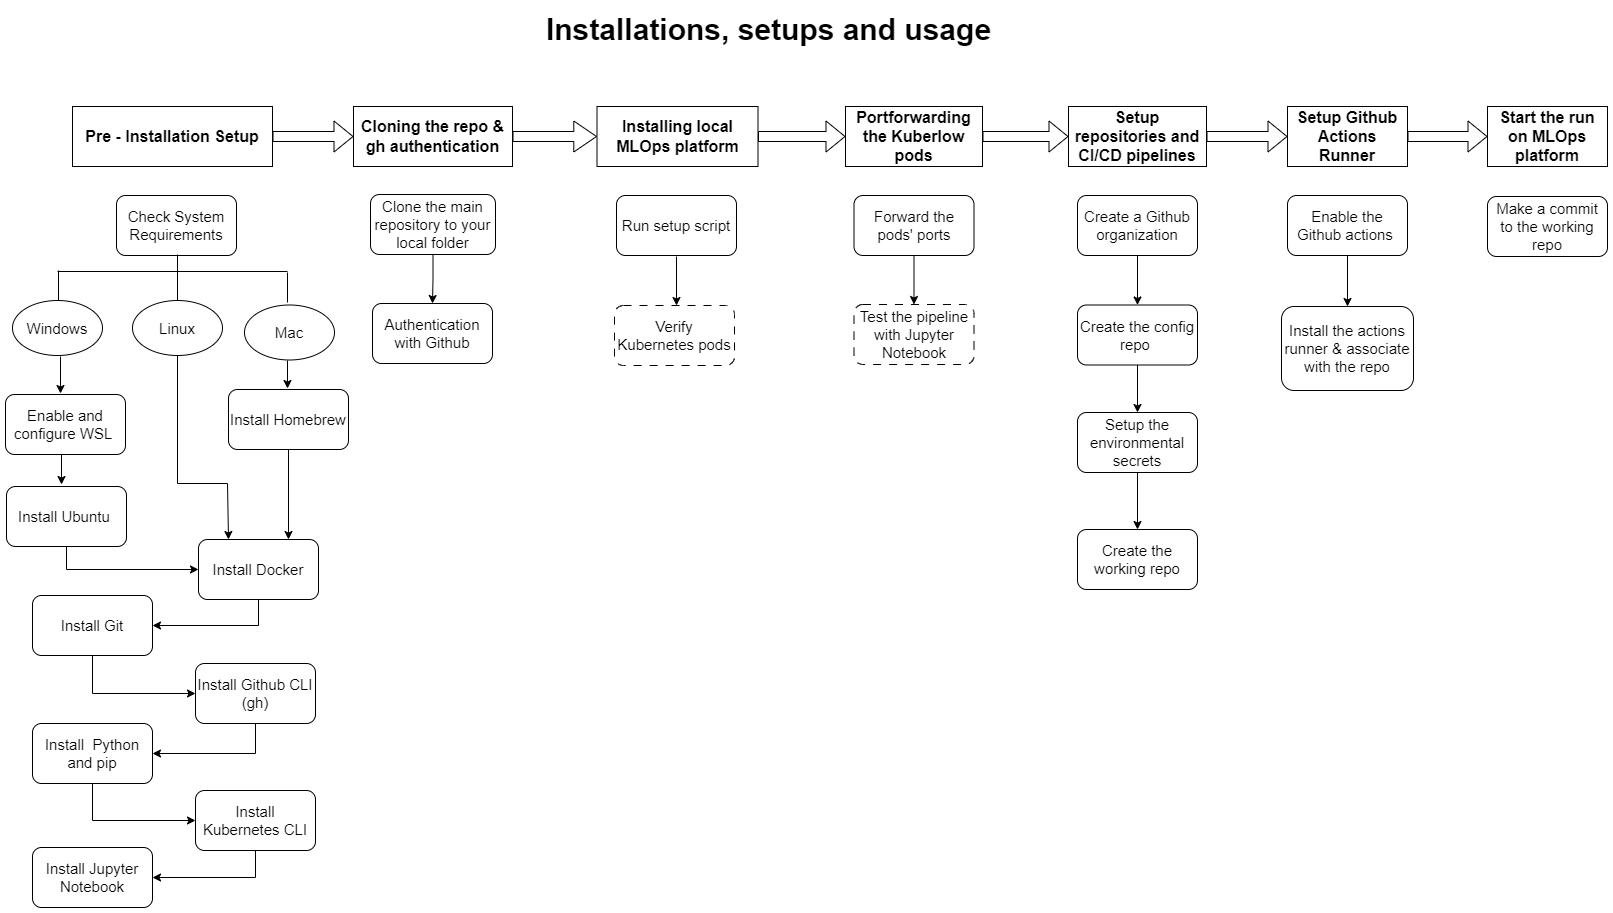

The diagram above was exported from draw.io. Its source (the exported page's mxGraphModel, read from the mxfile embedded in the PNG):
<mxGraphModel dx="1050" dy="629" grid="0" gridSize="10" guides="1" tooltips="1" connect="1" arrows="1" fold="1" page="1" pageScale="1" pageWidth="1654" pageHeight="1169" background="none" math="0" shadow="0">
  <root>
    <mxCell id="0" />
    <mxCell id="1" parent="0" />
    <mxCell id="pV_ENtJMJlO4xu-01SIK-55" value="&lt;font&gt;Check System Requirements&lt;/font&gt;" style="rounded=1;whiteSpace=wrap;html=1;fontSize=15;" parent="1" vertex="1">
      <mxGeometry x="137" y="236" width="120" height="60" as="geometry" />
    </mxCell>
    <mxCell id="pV_ENtJMJlO4xu-01SIK-56" value="&lt;span data-teams=&quot;true&quot;&gt;&lt;b&gt;&lt;font style=&quot;font-size: 30px;&quot;&gt;Installations, setups and usage&lt;/font&gt;&lt;/b&gt;&lt;/span&gt;" style="text;html=1;align=center;verticalAlign=middle;resizable=0;points=[];autosize=1;strokeColor=none;fillColor=none;" parent="1" vertex="1">
      <mxGeometry x="557" y="46" width="463" height="48" as="geometry" />
    </mxCell>
    <mxCell id="k2T-g_htHbja577PyHqE-17" style="edgeStyle=orthogonalEdgeStyle;rounded=0;orthogonalLoop=1;jettySize=auto;html=1;exitX=0.5;exitY=1;exitDx=0;exitDy=0;" parent="1" edge="1">
      <mxGeometry relative="1" as="geometry">
        <mxPoint x="82" y="488" as="sourcePoint" />
        <mxPoint x="82" y="525" as="targetPoint" />
      </mxGeometry>
    </mxCell>
    <mxCell id="pV_ENtJMJlO4xu-01SIK-57" value="&lt;font&gt;Enable and configure WSL&amp;nbsp;&lt;/font&gt;" style="rounded=1;whiteSpace=wrap;html=1;fontSize=15;" parent="1" vertex="1">
      <mxGeometry x="26" y="435" width="120" height="60" as="geometry" />
    </mxCell>
    <mxCell id="k2T-g_htHbja577PyHqE-21" style="edgeStyle=orthogonalEdgeStyle;rounded=0;orthogonalLoop=1;jettySize=auto;html=1;exitX=0.5;exitY=1;exitDx=0;exitDy=0;entryX=0;entryY=0.5;entryDx=0;entryDy=0;" parent="1" source="pV_ENtJMJlO4xu-01SIK-58" target="pV_ENtJMJlO4xu-01SIK-59" edge="1">
      <mxGeometry relative="1" as="geometry" />
    </mxCell>
    <mxCell id="pV_ENtJMJlO4xu-01SIK-58" value="Install Ubuntu&amp;nbsp;" style="rounded=1;whiteSpace=wrap;html=1;fontSize=15;" parent="1" vertex="1">
      <mxGeometry x="27" y="527" width="120" height="60" as="geometry" />
    </mxCell>
    <mxCell id="pV_ENtJMJlO4xu-01SIK-112" style="edgeStyle=orthogonalEdgeStyle;rounded=0;orthogonalLoop=1;jettySize=auto;html=1;exitX=0.5;exitY=1;exitDx=0;exitDy=0;fontSize=15;" parent="1" source="pV_ENtJMJlO4xu-01SIK-59" target="pV_ENtJMJlO4xu-01SIK-60" edge="1">
      <mxGeometry relative="1" as="geometry" />
    </mxCell>
    <mxCell id="pV_ENtJMJlO4xu-01SIK-59" value="Install Docker" style="rounded=1;whiteSpace=wrap;html=1;fontSize=15;" parent="1" vertex="1">
      <mxGeometry x="219" y="580" width="120" height="60" as="geometry" />
    </mxCell>
    <mxCell id="pV_ENtJMJlO4xu-01SIK-113" style="edgeStyle=orthogonalEdgeStyle;rounded=0;orthogonalLoop=1;jettySize=auto;html=1;exitX=0.5;exitY=1;exitDx=0;exitDy=0;entryX=0;entryY=0.5;entryDx=0;entryDy=0;fontSize=15;" parent="1" source="pV_ENtJMJlO4xu-01SIK-60" target="pV_ENtJMJlO4xu-01SIK-61" edge="1">
      <mxGeometry relative="1" as="geometry" />
    </mxCell>
    <mxCell id="pV_ENtJMJlO4xu-01SIK-60" value="Install Git" style="rounded=1;whiteSpace=wrap;html=1;fontSize=15;" parent="1" vertex="1">
      <mxGeometry x="53" y="636" width="120" height="60" as="geometry" />
    </mxCell>
    <mxCell id="pV_ENtJMJlO4xu-01SIK-114" style="edgeStyle=orthogonalEdgeStyle;rounded=0;orthogonalLoop=1;jettySize=auto;html=1;exitX=0.5;exitY=1;exitDx=0;exitDy=0;entryX=1;entryY=0.5;entryDx=0;entryDy=0;fontSize=15;" parent="1" source="pV_ENtJMJlO4xu-01SIK-61" target="pV_ENtJMJlO4xu-01SIK-62" edge="1">
      <mxGeometry relative="1" as="geometry" />
    </mxCell>
    <mxCell id="pV_ENtJMJlO4xu-01SIK-61" value="Install Github CLI (gh)" style="rounded=1;whiteSpace=wrap;html=1;fontSize=15;" parent="1" vertex="1">
      <mxGeometry x="216" y="704" width="120" height="60" as="geometry" />
    </mxCell>
    <mxCell id="pV_ENtJMJlO4xu-01SIK-115" style="edgeStyle=orthogonalEdgeStyle;rounded=0;orthogonalLoop=1;jettySize=auto;html=1;exitX=0.5;exitY=1;exitDx=0;exitDy=0;entryX=0;entryY=0.5;entryDx=0;entryDy=0;fontSize=15;" parent="1" source="pV_ENtJMJlO4xu-01SIK-62" target="pV_ENtJMJlO4xu-01SIK-63" edge="1">
      <mxGeometry relative="1" as="geometry" />
    </mxCell>
    <mxCell id="pV_ENtJMJlO4xu-01SIK-62" value="Install&amp;nbsp; Python and pip" style="rounded=1;whiteSpace=wrap;html=1;fontSize=15;" parent="1" vertex="1">
      <mxGeometry x="53" y="764" width="120" height="60" as="geometry" />
    </mxCell>
    <mxCell id="9jLViu0mf0XPeVJ8ESHT-2" style="edgeStyle=orthogonalEdgeStyle;rounded=0;orthogonalLoop=1;jettySize=auto;html=1;exitX=0.5;exitY=1;exitDx=0;exitDy=0;entryX=1;entryY=0.5;entryDx=0;entryDy=0;" parent="1" source="pV_ENtJMJlO4xu-01SIK-63" target="pV_ENtJMJlO4xu-01SIK-65" edge="1">
      <mxGeometry relative="1" as="geometry" />
    </mxCell>
    <mxCell id="pV_ENtJMJlO4xu-01SIK-63" value="Install Kubernetes CLI" style="rounded=1;whiteSpace=wrap;html=1;fontSize=15;" parent="1" vertex="1">
      <mxGeometry x="216" y="831" width="120" height="60" as="geometry" />
    </mxCell>
    <mxCell id="pV_ENtJMJlO4xu-01SIK-65" value="Install Jupyter Notebook" style="rounded=1;whiteSpace=wrap;html=1;fontSize=15;" parent="1" vertex="1">
      <mxGeometry x="53" y="888" width="120" height="60" as="geometry" />
    </mxCell>
    <mxCell id="pV_ENtJMJlO4xu-01SIK-67" value="&lt;font&gt;&lt;b&gt;Pre - Installation Setup&lt;/b&gt;&lt;/font&gt;" style="rounded=0;whiteSpace=wrap;html=1;rotation=0;fontSize=16;" parent="1" vertex="1">
      <mxGeometry x="93" y="147" width="200" height="60" as="geometry" />
    </mxCell>
    <mxCell id="pV_ENtJMJlO4xu-01SIK-118" style="edgeStyle=orthogonalEdgeStyle;rounded=0;orthogonalLoop=1;jettySize=auto;html=1;exitX=0.5;exitY=1;exitDx=0;exitDy=0;entryX=0.5;entryY=0;entryDx=0;entryDy=0;fontSize=15;" parent="1" source="pV_ENtJMJlO4xu-01SIK-68" target="pV_ENtJMJlO4xu-01SIK-69" edge="1">
      <mxGeometry relative="1" as="geometry" />
    </mxCell>
    <mxCell id="pV_ENtJMJlO4xu-01SIK-68" value="Clone the main repository to your local folder" style="rounded=1;whiteSpace=wrap;html=1;fontSize=15;" parent="1" vertex="1">
      <mxGeometry x="391" y="235" width="125" height="60" as="geometry" />
    </mxCell>
    <mxCell id="pV_ENtJMJlO4xu-01SIK-69" value="Authentication with Github" style="rounded=1;whiteSpace=wrap;html=1;fontSize=15;" parent="1" vertex="1">
      <mxGeometry x="393" y="344" width="120" height="60" as="geometry" />
    </mxCell>
    <mxCell id="pV_ENtJMJlO4xu-01SIK-71" value="Run setup script" style="rounded=1;whiteSpace=wrap;html=1;fontSize=15;" parent="1" vertex="1">
      <mxGeometry x="637" y="236" width="120" height="60" as="geometry" />
    </mxCell>
    <mxCell id="pV_ENtJMJlO4xu-01SIK-72" value="Verify Kubernetes pods" style="rounded=1;whiteSpace=wrap;html=1;fontSize=15;dashed=1;dashPattern=8 8;" parent="1" vertex="1">
      <mxGeometry x="635" y="346" width="120" height="60" as="geometry" />
    </mxCell>
    <mxCell id="pV_ENtJMJlO4xu-01SIK-125" style="edgeStyle=orthogonalEdgeStyle;rounded=0;orthogonalLoop=1;jettySize=auto;html=1;exitX=0.5;exitY=1;exitDx=0;exitDy=0;entryX=0.5;entryY=0;entryDx=0;entryDy=0;fontSize=15;" parent="1" source="pV_ENtJMJlO4xu-01SIK-73" target="pV_ENtJMJlO4xu-01SIK-74" edge="1">
      <mxGeometry relative="1" as="geometry">
        <mxPoint x="934" y="341" as="targetPoint" />
      </mxGeometry>
    </mxCell>
    <mxCell id="pV_ENtJMJlO4xu-01SIK-73" value="Forward the pods'&amp;nbsp;&lt;span style=&quot;background-color: initial;&quot;&gt;ports&lt;/span&gt;" style="rounded=1;whiteSpace=wrap;html=1;fontSize=15;" parent="1" vertex="1">
      <mxGeometry x="874.5" y="236" width="120" height="60" as="geometry" />
    </mxCell>
    <mxCell id="pV_ENtJMJlO4xu-01SIK-74" value="Test the pipeline with Jupyter Notebook" style="rounded=1;whiteSpace=wrap;html=1;fontSize=15;dashed=1;dashPattern=8 8;" parent="1" vertex="1">
      <mxGeometry x="874.5" y="345" width="120" height="60" as="geometry" />
    </mxCell>
    <mxCell id="pV_ENtJMJlO4xu-01SIK-78" value="&lt;font&gt;&lt;b&gt;Installing local MLOps platform&lt;/b&gt;&lt;/font&gt;" style="rounded=0;whiteSpace=wrap;html=1;rotation=0;fontSize=16;" parent="1" vertex="1">
      <mxGeometry x="617.5" y="147" width="161" height="60" as="geometry" />
    </mxCell>
    <mxCell id="pV_ENtJMJlO4xu-01SIK-80" value="&lt;b&gt;&lt;font&gt;Portforwarding the Kuberlow pods&lt;/font&gt;&lt;/b&gt;" style="rounded=0;whiteSpace=wrap;html=1;rotation=0;fontSize=16;" parent="1" vertex="1">
      <mxGeometry x="866" y="147" width="137" height="60" as="geometry" />
    </mxCell>
    <mxCell id="pV_ENtJMJlO4xu-01SIK-84" style="edgeStyle=orthogonalEdgeStyle;rounded=0;orthogonalLoop=1;jettySize=auto;html=1;exitX=0.5;exitY=1;exitDx=0;exitDy=0;fontSize=15;" parent="1" edge="1">
      <mxGeometry relative="1" as="geometry">
        <mxPoint x="118" y="579.9999999999999" as="sourcePoint" />
        <mxPoint x="118" y="579.9999999999999" as="targetPoint" />
      </mxGeometry>
    </mxCell>
    <mxCell id="pV_ENtJMJlO4xu-01SIK-85" value="&lt;font&gt;&lt;b&gt;Cloning the repo &amp;amp; gh authentication&lt;/b&gt;&lt;/font&gt;" style="rounded=0;whiteSpace=wrap;html=1;fontSize=16;" parent="1" vertex="1">
      <mxGeometry x="374" y="147" width="159" height="60" as="geometry" />
    </mxCell>
    <mxCell id="pV_ENtJMJlO4xu-01SIK-87" value="&lt;font&gt;Setup repositories and CI/CD pipelines&lt;/font&gt;" style="rounded=0;whiteSpace=wrap;html=1;fontStyle=1;fontSize=16;" parent="1" vertex="1">
      <mxGeometry x="1089" y="147" width="138" height="60" as="geometry" />
    </mxCell>
    <mxCell id="pV_ENtJMJlO4xu-01SIK-88" value="&lt;font&gt;Start the run on MLOps platform&lt;/font&gt;" style="rounded=0;whiteSpace=wrap;html=1;fontStyle=1;fontSize=16;" parent="1" vertex="1">
      <mxGeometry x="1508" y="147" width="120" height="60" as="geometry" />
    </mxCell>
    <mxCell id="pV_ENtJMJlO4xu-01SIK-89" value="&lt;font&gt;Setup Github Actions Runner&lt;/font&gt;" style="rounded=0;whiteSpace=wrap;html=1;fontStyle=1;fontSize=16;" parent="1" vertex="1">
      <mxGeometry x="1308" y="147" width="120" height="60" as="geometry" />
    </mxCell>
    <mxCell id="pV_ENtJMJlO4xu-01SIK-96" value="" style="shape=flexArrow;endArrow=classic;html=1;rounded=0;fontSize=16;" parent="1" source="pV_ENtJMJlO4xu-01SIK-67" target="pV_ENtJMJlO4xu-01SIK-85" edge="1">
      <mxGeometry width="50" height="50" relative="1" as="geometry">
        <mxPoint x="318" y="200" as="sourcePoint" />
        <mxPoint x="368" y="150" as="targetPoint" />
      </mxGeometry>
    </mxCell>
    <mxCell id="pV_ENtJMJlO4xu-01SIK-97" value="" style="shape=flexArrow;endArrow=classic;html=1;rounded=0;fontSize=16;width=10;endSize=7.24;" parent="1" source="pV_ENtJMJlO4xu-01SIK-85" target="pV_ENtJMJlO4xu-01SIK-78" edge="1">
      <mxGeometry width="50" height="50" relative="1" as="geometry">
        <mxPoint x="530" y="180" as="sourcePoint" />
        <mxPoint x="618" y="180" as="targetPoint" />
      </mxGeometry>
    </mxCell>
    <mxCell id="pV_ENtJMJlO4xu-01SIK-100" value="" style="shape=flexArrow;endArrow=classic;html=1;rounded=0;fontSize=16;" parent="1" source="pV_ENtJMJlO4xu-01SIK-78" target="pV_ENtJMJlO4xu-01SIK-80" edge="1">
      <mxGeometry width="50" height="50" relative="1" as="geometry">
        <mxPoint x="774" y="180" as="sourcePoint" />
        <mxPoint x="864" y="180" as="targetPoint" />
      </mxGeometry>
    </mxCell>
    <mxCell id="pV_ENtJMJlO4xu-01SIK-101" value="" style="shape=flexArrow;endArrow=classic;html=1;rounded=0;fontSize=16;" parent="1" source="pV_ENtJMJlO4xu-01SIK-80" target="pV_ENtJMJlO4xu-01SIK-87" edge="1">
      <mxGeometry width="50" height="50" relative="1" as="geometry">
        <mxPoint x="1002" y="180" as="sourcePoint" />
        <mxPoint x="1087" y="182" as="targetPoint" />
      </mxGeometry>
    </mxCell>
    <mxCell id="pV_ENtJMJlO4xu-01SIK-102" value="" style="shape=flexArrow;endArrow=classic;html=1;rounded=0;fontStyle=1;fontSize=16;" parent="1" source="pV_ENtJMJlO4xu-01SIK-87" target="pV_ENtJMJlO4xu-01SIK-89" edge="1">
      <mxGeometry width="50" height="50" relative="1" as="geometry">
        <mxPoint x="1228" y="182" as="sourcePoint" />
        <mxPoint x="1309" y="182" as="targetPoint" />
      </mxGeometry>
    </mxCell>
    <mxCell id="pV_ENtJMJlO4xu-01SIK-103" value="" style="shape=flexArrow;endArrow=classic;html=1;rounded=0;fontStyle=1;fontSize=16;" parent="1" source="pV_ENtJMJlO4xu-01SIK-89" target="pV_ENtJMJlO4xu-01SIK-88" edge="1">
      <mxGeometry width="50" height="50" relative="1" as="geometry">
        <mxPoint x="1428" y="182" as="sourcePoint" />
        <mxPoint x="1507" y="181" as="targetPoint" />
      </mxGeometry>
    </mxCell>
    <mxCell id="k2T-g_htHbja577PyHqE-25" style="edgeStyle=orthogonalEdgeStyle;rounded=0;orthogonalLoop=1;jettySize=auto;html=1;exitX=0.5;exitY=1;exitDx=0;exitDy=0;entryX=0.75;entryY=0;entryDx=0;entryDy=0;" parent="1" source="k2T-g_htHbja577PyHqE-1" target="pV_ENtJMJlO4xu-01SIK-59" edge="1">
      <mxGeometry relative="1" as="geometry" />
    </mxCell>
    <mxCell id="k2T-g_htHbja577PyHqE-1" value="&lt;font style=&quot;font-size: 15px;&quot;&gt;Install Homebrew&lt;/font&gt;" style="rounded=1;whiteSpace=wrap;html=1;" parent="1" vertex="1">
      <mxGeometry x="249" y="430" width="120" height="60" as="geometry" />
    </mxCell>
    <mxCell id="k2T-g_htHbja577PyHqE-3" value="" style="endArrow=none;html=1;rounded=0;" parent="1" edge="1">
      <mxGeometry width="50" height="50" relative="1" as="geometry">
        <mxPoint x="79" y="341" as="sourcePoint" />
        <mxPoint x="79" y="311" as="targetPoint" />
      </mxGeometry>
    </mxCell>
    <mxCell id="k2T-g_htHbja577PyHqE-4" value="&lt;font style=&quot;font-size: 15px;&quot;&gt;Windows&lt;/font&gt;" style="ellipse;whiteSpace=wrap;html=1;" parent="1" vertex="1">
      <mxGeometry x="33" y="341" width="90" height="55" as="geometry" />
    </mxCell>
    <mxCell id="k2T-g_htHbja577PyHqE-5" value="" style="endArrow=none;html=1;rounded=0;" parent="1" edge="1">
      <mxGeometry width="50" height="50" relative="1" as="geometry">
        <mxPoint x="198" y="343" as="sourcePoint" />
        <mxPoint x="198" y="313" as="targetPoint" />
      </mxGeometry>
    </mxCell>
    <mxCell id="k2T-g_htHbja577PyHqE-6" value="" style="endArrow=none;html=1;rounded=0;" parent="1" edge="1">
      <mxGeometry width="50" height="50" relative="1" as="geometry">
        <mxPoint x="308" y="343" as="sourcePoint" />
        <mxPoint x="308" y="313" as="targetPoint" />
      </mxGeometry>
    </mxCell>
    <mxCell id="k2T-g_htHbja577PyHqE-7" value="&lt;span style=&quot;font-size: 15px;&quot;&gt;Linux&lt;/span&gt;" style="ellipse;whiteSpace=wrap;html=1;" parent="1" vertex="1">
      <mxGeometry x="153" y="341" width="90" height="55" as="geometry" />
    </mxCell>
    <mxCell id="k2T-g_htHbja577PyHqE-8" value="&lt;font style=&quot;font-size: 15px;&quot;&gt;Mac&lt;/font&gt;" style="ellipse;whiteSpace=wrap;html=1;" parent="1" vertex="1">
      <mxGeometry x="265" y="345.5" width="90" height="55" as="geometry" />
    </mxCell>
    <mxCell id="k2T-g_htHbja577PyHqE-9" value="" style="endArrow=none;html=1;rounded=0;" parent="1" edge="1">
      <mxGeometry width="50" height="50" relative="1" as="geometry">
        <mxPoint x="78" y="312" as="sourcePoint" />
        <mxPoint x="308" y="312" as="targetPoint" />
      </mxGeometry>
    </mxCell>
    <mxCell id="k2T-g_htHbja577PyHqE-10" value="" style="endArrow=none;html=1;rounded=0;" parent="1" edge="1">
      <mxGeometry width="50" height="50" relative="1" as="geometry">
        <mxPoint x="198" y="325" as="sourcePoint" />
        <mxPoint x="198" y="295" as="targetPoint" />
      </mxGeometry>
    </mxCell>
    <mxCell id="k2T-g_htHbja577PyHqE-16" style="edgeStyle=orthogonalEdgeStyle;rounded=0;orthogonalLoop=1;jettySize=auto;html=1;exitX=0.5;exitY=1;exitDx=0;exitDy=0;entryX=0.411;entryY=-0.06;entryDx=0;entryDy=0;entryPerimeter=0;" parent="1" edge="1">
      <mxGeometry relative="1" as="geometry">
        <mxPoint x="308" y="401" as="sourcePoint" />
        <mxPoint x="308" y="429" as="targetPoint" />
      </mxGeometry>
    </mxCell>
    <mxCell id="k2T-g_htHbja577PyHqE-20" style="edgeStyle=orthogonalEdgeStyle;rounded=0;orthogonalLoop=1;jettySize=auto;html=1;exitX=0.5;exitY=1;exitDx=0;exitDy=0;" parent="1" edge="1">
      <mxGeometry relative="1" as="geometry">
        <mxPoint x="81" y="397" as="sourcePoint" />
        <mxPoint x="81" y="434" as="targetPoint" />
      </mxGeometry>
    </mxCell>
    <mxCell id="k2T-g_htHbja577PyHqE-26" style="edgeStyle=orthogonalEdgeStyle;rounded=0;orthogonalLoop=1;jettySize=auto;html=1;exitX=0.5;exitY=1;exitDx=0;exitDy=0;entryX=0.25;entryY=0;entryDx=0;entryDy=0;" parent="1" source="k2T-g_htHbja577PyHqE-7" target="pV_ENtJMJlO4xu-01SIK-59" edge="1">
      <mxGeometry relative="1" as="geometry">
        <mxPoint x="228" y="580" as="targetPoint" />
        <Array as="points">
          <mxPoint x="198" y="524" />
          <mxPoint x="248" y="524" />
        </Array>
      </mxGeometry>
    </mxCell>
    <mxCell id="9jLViu0mf0XPeVJ8ESHT-1" style="edgeStyle=orthogonalEdgeStyle;rounded=0;orthogonalLoop=1;jettySize=auto;html=1;exitX=0.5;exitY=1;exitDx=0;exitDy=0;entryX=0.5;entryY=0;entryDx=0;entryDy=0;fontSize=15;" parent="1" edge="1">
      <mxGeometry relative="1" as="geometry">
        <mxPoint x="697" y="346" as="targetPoint" />
        <mxPoint x="697" y="297" as="sourcePoint" />
      </mxGeometry>
    </mxCell>
    <mxCell id="9jLViu0mf0XPeVJ8ESHT-11" style="edgeStyle=orthogonalEdgeStyle;rounded=0;orthogonalLoop=1;jettySize=auto;html=1;exitX=0.5;exitY=1;exitDx=0;exitDy=0;" parent="1" source="9jLViu0mf0XPeVJ8ESHT-3" target="9jLViu0mf0XPeVJ8ESHT-4" edge="1">
      <mxGeometry relative="1" as="geometry">
        <mxPoint x="1157.4285714285716" y="450" as="targetPoint" />
      </mxGeometry>
    </mxCell>
    <mxCell id="9jLViu0mf0XPeVJ8ESHT-3" value="&lt;font style=&quot;font-size: 15px;&quot;&gt;Create the config repo&amp;nbsp;&lt;/font&gt;" style="rounded=1;whiteSpace=wrap;html=1;" parent="1" vertex="1">
      <mxGeometry x="1098" y="345.5" width="120" height="60" as="geometry" />
    </mxCell>
    <mxCell id="9jLViu0mf0XPeVJ8ESHT-13" style="edgeStyle=orthogonalEdgeStyle;rounded=0;orthogonalLoop=1;jettySize=auto;html=1;exitX=0.5;exitY=1;exitDx=0;exitDy=0;entryX=0.5;entryY=0;entryDx=0;entryDy=0;" parent="1" source="9jLViu0mf0XPeVJ8ESHT-4" target="9jLViu0mf0XPeVJ8ESHT-6" edge="1">
      <mxGeometry relative="1" as="geometry" />
    </mxCell>
    <mxCell id="9jLViu0mf0XPeVJ8ESHT-4" value="&lt;font style=&quot;font-size: 15px;&quot;&gt;Setup the environmental secrets&lt;/font&gt;" style="rounded=1;whiteSpace=wrap;html=1;" parent="1" vertex="1">
      <mxGeometry x="1098" y="453" width="120" height="60" as="geometry" />
    </mxCell>
    <mxCell id="9jLViu0mf0XPeVJ8ESHT-10" style="edgeStyle=orthogonalEdgeStyle;rounded=0;orthogonalLoop=1;jettySize=auto;html=1;exitX=0.5;exitY=1;exitDx=0;exitDy=0;entryX=0.5;entryY=0;entryDx=0;entryDy=0;" parent="1" source="9jLViu0mf0XPeVJ8ESHT-5" target="9jLViu0mf0XPeVJ8ESHT-3" edge="1">
      <mxGeometry relative="1" as="geometry" />
    </mxCell>
    <mxCell id="9jLViu0mf0XPeVJ8ESHT-5" value="&lt;font style=&quot;font-size: 15px;&quot;&gt;Create a Github organization&lt;/font&gt;" style="rounded=1;whiteSpace=wrap;html=1;" parent="1" vertex="1">
      <mxGeometry x="1098" y="236" width="120" height="60" as="geometry" />
    </mxCell>
    <mxCell id="9jLViu0mf0XPeVJ8ESHT-6" value="&lt;font style=&quot;font-size: 15px;&quot;&gt;Create the working repo&lt;/font&gt;" style="rounded=1;whiteSpace=wrap;html=1;" parent="1" vertex="1">
      <mxGeometry x="1098" y="570" width="120" height="60" as="geometry" />
    </mxCell>
    <mxCell id="9jLViu0mf0XPeVJ8ESHT-14" style="edgeStyle=orthogonalEdgeStyle;rounded=0;orthogonalLoop=1;jettySize=auto;html=1;exitX=0.5;exitY=1;exitDx=0;exitDy=0;entryX=0.5;entryY=0;entryDx=0;entryDy=0;" parent="1" source="9jLViu0mf0XPeVJ8ESHT-7" target="9jLViu0mf0XPeVJ8ESHT-8" edge="1">
      <mxGeometry relative="1" as="geometry" />
    </mxCell>
    <mxCell id="9jLViu0mf0XPeVJ8ESHT-7" value="&lt;font style=&quot;font-size: 15px;&quot;&gt;Enable the Github actions&amp;nbsp;&lt;/font&gt;" style="rounded=1;whiteSpace=wrap;html=1;" parent="1" vertex="1">
      <mxGeometry x="1308" y="236" width="120" height="60" as="geometry" />
    </mxCell>
    <mxCell id="9jLViu0mf0XPeVJ8ESHT-8" value="&lt;font style=&quot;font-size: 15px;&quot;&gt;Install the actions runner &amp;amp; associate with the repo&lt;/font&gt;" style="rounded=1;whiteSpace=wrap;html=1;" parent="1" vertex="1">
      <mxGeometry x="1302" y="347" width="132" height="84" as="geometry" />
    </mxCell>
    <mxCell id="9jLViu0mf0XPeVJ8ESHT-9" value="&lt;font style=&quot;font-size: 15px;&quot;&gt;Make a commit to the working repo&lt;/font&gt;" style="rounded=1;whiteSpace=wrap;html=1;" parent="1" vertex="1">
      <mxGeometry x="1508" y="237" width="120" height="60" as="geometry" />
    </mxCell>
  </root>
</mxGraphModel>